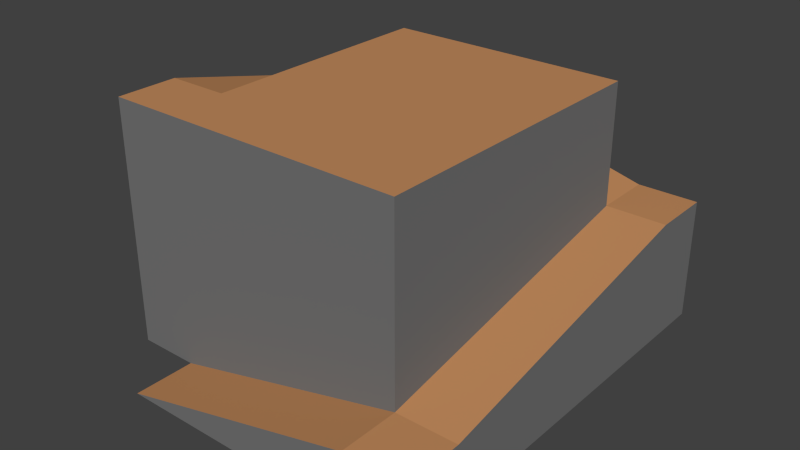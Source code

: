 # Source: tower.blend  (saved by Blender 2.74.0; exported with 4.5.12 LTS)
import bpy
from mathutils import Matrix  # noqa: F401  (used for matrix-valued properties, if any)

bpy.ops.wm.read_factory_settings(use_empty=True)
scene = bpy.context.scene
scene.name = 'Scene'

# ---- collections
col_collection_1 = bpy.data.collections.new('Collection 1'); scene.collection.children.link(col_collection_1)

# ---- materials (node trees are filled in below, after node groups)
mat_stone = bpy.data.materials.new('stone')
mat_stone.alpha_threshold = 0.0
mat_stone.use_transparent_shadow = False
mat_stone.diffuse_color = (0.1812, 0.1812, 0.1812, 1.0)
mat_stone.roughness = 0.5
mat_stone.specular_intensity = 0.0
mat_wood = bpy.data.materials.new('wood')
mat_wood.alpha_threshold = 0.0
mat_wood.use_transparent_shadow = False
mat_wood.diffuse_color = (0.5395, 0.2582, 0.1095, 1.0)
mat_wood.roughness = 0.5
mat_wood.specular_intensity = 0.6444

# ---- material node trees

# ---- world
world_world = bpy.data.worlds.new('World'); scene.world = world_world
world_world.color = (0.05088, 0.05088, 0.05088)
world_world.use_sun_shadow = False
world_world.sun_shadow_jitter_overblur = 0.0
world_world.cycles.sampling_method = 'MANUAL'
world_world.cycles.sample_map_resolution = 256

# ---- meshes
me_cube = bpy.data.meshes.new('Cube')
me_cube.from_pydata([(-15.0, -27.81, -12.37), (22.5, 17.19, 2.625), (22.5, -27.81, -12.37), (-15.0, 17.19, 10.12), (22.5, -27.81, -4.875), (15.0, -27.81, -12.37), (-15.0, 24.69, 10.12), (15.0, -27.81, -4.875), (-22.5, -20.31, 17.62), (-22.5, -12.81, 17.62), (-22.5, 24.69, 10.12), (15.0, 17.19, 2.625), (15.0, 17.19, 17.62), (-15.0, 17.19, 17.62), (-15.0, -12.81, 17.62), (15.0, -20.31, -4.875), (22.5, -20.31, -4.875), (22.5, 17.19, -12.37), (22.5, -20.31, -12.37), (15.0, 24.69, -12.37), (15.0, 24.69, 2.625), (-22.5, 17.19, 10.12), (-15.0, 24.69, -12.37), (22.5, 24.69, -12.37), (22.5, 24.69, 2.625), (-22.5, -12.81, -12.37), (-22.5, 17.19, -12.37), (-22.5, 24.69, -12.37), (-15.0, -20.31, -12.37), (-22.5, -20.31, -12.37), (15.0, -20.31, 17.62), (-15.0, -20.31, 17.62)], [(30, 8)], [(12, 13, 31, 30), (3, 13, 12, 11), (15, 28, 0, 7), (1, 11, 15, 16), (18, 16, 4, 2), (16, 15, 7, 4), (6, 3, 11, 20), (19, 20, 24, 23), (20, 11, 1, 24), (27, 23, 18, 29), (14, 3, 21, 9), (31, 14, 9, 8), (7, 5, 2, 4), (30, 15, 11, 12), (7, 0, 5), (2, 0, 28, 18), (17, 23, 24, 1), (16, 18, 17, 1), (31, 8, 29, 28), (30, 31, 28, 15), (10, 6, 22, 27), (6, 20, 19, 22), (21, 3, 6, 10), (27, 26, 21, 10), (9, 25, 29, 8), (9, 21, 26, 25), (3, 14, 13)])
me_cube.polygons.foreach_set('material_index', [1, 0, 1, 1, 0, 1, 1, 0, 1, 0, 1, 1, 0, 0, 0, 0, 0, 0, 0, 0, 0, 0, 1, 0, 0, 0, 0])
_uv = me_cube.uv_layers.new(name='UVMap')
_uv.uv.foreach_set('vector', [0.5439, 0.7047, 0.3317, 0.7047, 0.3317, 0.4394, 0.5439, 0.4394, 0.06667, 0.7333, 0.1333, 0.7333, 0.1333, 1.0, 0.0, 1.0, 0.5439, 0.4394, 0.3317, 0.4394, 0.3317, 0.3864, 0.5439, 0.3864, 0.597, 0.7047, 0.5439, 0.7047, 0.5439, 0.4394, 0.597, 0.4394, 0.8667, 0.4667, 0.8, 0.4667, 0.8, 0.4, 0.8667, 0.4, 0.597, 0.4394, 0.5439, 0.4394, 0.5439, 0.3864, 0.597, 0.3864, 0.3317, 0.7578, 0.3317, 0.7047, 0.5439, 0.7047, 0.5439, 0.7578, 0.5333, 0.7333, 0.6667, 0.7333, 0.6667, 0.8, 0.5333, 0.8, 0.5439, 0.7578, 0.5439, 0.7047, 0.597, 0.7047, 0.597, 0.7578, 1.017e-07, 0.4, 0.0, 6.782e-08, 0.4, 0.0, 0.4, 0.4, 0.3317, 0.4925, 0.3317, 0.7047, 0.2786, 0.7047, 0.2786, 0.4925, 0.3317, 0.4394, 0.3317, 0.4925, 0.2786, 0.4925, 0.2786, 0.4394, 0.9333, 0.2667, 1.0, 0.2667, 1.0, 0.3333, 0.9333, 0.3333, 0.6667, 3.391e-08, 0.8667, 0.0, 0.8, 0.3333, 0.6667, 0.3333, 0.9333, 0.2667, 1.0, 0.0, 1.0, 0.2667, 0.9333, 0.3399, 0.9333, 0.6733, 0.8667, 0.6733, 0.8667, 0.3399, 0.8667, 0.8, 0.8667, 0.8667, 0.7333, 0.8667, 0.7333, 0.8, 0.8, 0.4667, 0.8667, 0.4667, 0.8667, 0.8, 0.7333, 0.8, 0.2667, 0.6667, 0.2667, 0.7333, 1.695e-08, 0.7333, 0.0, 0.6667, 0.2667, 0.4, 0.2667, 0.6667, 0.0, 0.6667, 0.06667, 0.4, 0.7333, 0.4, 0.7333, 0.4667, 0.5333, 0.4667, 0.5333, 0.4, 0.7333, 0.4667, 0.6667, 0.7333, 0.5333, 0.7333, 0.5333, 0.4667, 0.2786, 0.7047, 0.3317, 0.7047, 0.3317, 0.7578, 0.2786, 0.7578, 0.6667, 0.0, 0.6667, 0.06667, 0.4667, 0.06667, 0.4667, 1.695e-08, 0.4, 0.3333, 0.6667, 0.3333, 0.6667, 0.4, 0.4, 0.4, 0.4, 0.3333, 0.4667, 0.06667, 0.6667, 0.06667, 0.6667, 0.3333, 0.1333, 1.0, 0.2, 0.7333, 0.2, 1.0])
me_cube.materials.append(mat_stone)
me_cube.materials.append(mat_wood)
me_cube.use_remesh_preserve_volume = False
me_cube.use_remesh_preserve_attributes = False
me_cube.use_mirror_vertex_groups = False
me_cube.update()

# ---- objects
ob_tower = bpy.data.objects.new('tower', me_cube)

# ---- transforms, parenting, visibility, modifiers, constraints
ob_tower.location = (0.0, 0.0, 0.0)
ob_tower.lock_rotations_4d = False
ob_tower.empty_display_type = 'ARROWS'
ob_tower.lineart.crease_threshold = 0.0

# ---- collection membership
col_collection_1.objects.link(ob_tower)

# ---- scene / render settings (as saved in the file)
scene.frame_start = 1; scene.frame_end = 250; scene.frame_set(1)
scene.render.engine = 'BLENDER_EEVEE_NEXT'
scene.render.resolution_percentage = 50
scene.render.dither_intensity = 0.0
scene.cycles.use_denoising = False
scene.cycles.samples = 10
scene.cycles.sampling_pattern = 'TABULATED_SOBOL'
scene.cycles.light_sampling_threshold = 0.0
scene.cycles.use_adaptive_sampling = False
scene.cycles.use_light_tree = False
scene.cycles.blur_glossy = 0.0
scene.cycles.pixel_filter_type = 'GAUSSIAN'
scene.cycles.sample_clamp_indirect = 0.0
scene.view_settings.view_transform = 'Standard'
bpy.context.view_layer.update()

# ---- added for rendering (the .blend has no active camera and no usable light): camera, sun
cam_auto = bpy.data.cameras.new('AutoCamera')
cam_auto.lens = 50.0
cam_auto.sensor_width = 36.0
cam_auto.clip_end = 1223.9
ob_auto_camera = bpy.data.objects.new('AutoCamera', cam_auto)
scene.collection.objects.link(ob_auto_camera)
ob_auto_camera.location = (69.7379, -85.248, 58.4154)
ob_auto_camera.rotation_euler = (1.09748, -7.21219e-08, 0.694738)
scene.camera = ob_auto_camera
light_auto_sun = bpy.data.lights.new('AutoSun', 'SUN')
light_auto_sun.energy = 3.0
light_auto_sun.angle = 0.0523599
ob_auto_sun = bpy.data.objects.new('AutoSun', light_auto_sun)
scene.collection.objects.link(ob_auto_sun)
ob_auto_sun.rotation_euler = (0.872665, 0.174533, 0.523599)
bpy.context.view_layer.update()
